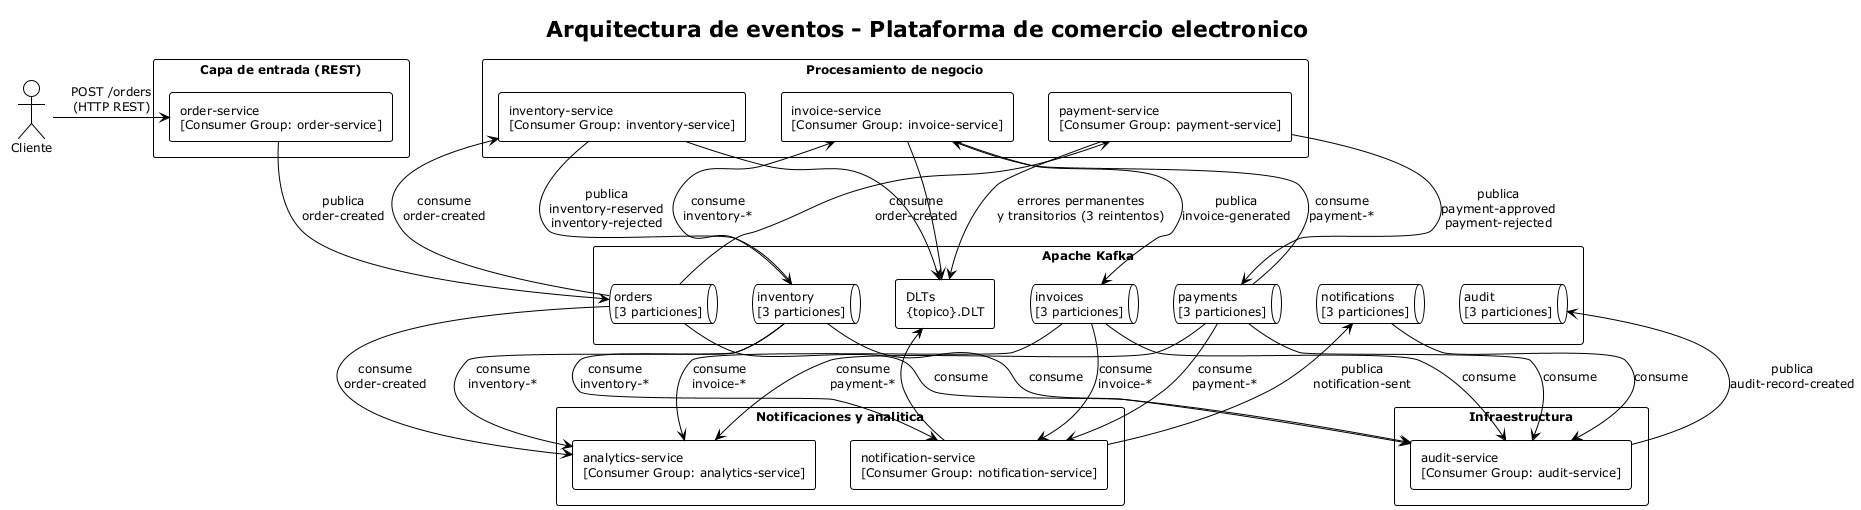

The diagram above was rendered by PlantUML. Its source (embedded in the PNG):
@startuml
!theme plain
skinparam backgroundColor #FEFEFE
skinparam componentStyle rectangle
skinparam defaultFontSize 12
skinparam packageStyle rectangle

title "Arquitectura de eventos - Plataforma de comercio electronico"

actor Cliente as CLI

package "Capa de entrada (REST)" {
  component "order-service\n[Consumer Group: order-service]" as OS
}

package "Apache Kafka" as KAFKA {
  queue "orders\n[3 particiones]" as TOPIC_ORDERS
  queue "payments\n[3 particiones]" as TOPIC_PAYMENTS
  queue "inventory\n[3 particiones]" as TOPIC_INVENTORY
  queue "invoices\n[3 particiones]" as TOPIC_INVOICES
  queue "notifications\n[3 particiones]" as TOPIC_NOTIFICATIONS
  queue "audit\n[3 particiones]" as TOPIC_AUDIT

  rectangle "DLTs\n{topico}.DLT" as DLTS
}

package "Procesamiento de negocio" {
  component "payment-service\n[Consumer Group: payment-service]" as PS
  component "inventory-service\n[Consumer Group: inventory-service]" as IS
  component "invoice-service\n[Consumer Group: invoice-service]" as IVS
}

package "Notificaciones y analitica" {
  component "notification-service\n[Consumer Group: notification-service]" as NS
  component "analytics-service\n[Consumer Group: analytics-service]" as AS
}

package "Infraestructura" {
  component "audit-service\n[Consumer Group: audit-service]" as AUD
}

' Conexiones REST
CLI -right-> OS : POST /orders\n(HTTP REST)

' order-service produce
OS --> TOPIC_ORDERS : publica\norder-created

' payment-service consume y produce
TOPIC_ORDERS --> PS : consume\norder-created
PS --> TOPIC_PAYMENTS : publica\npayment-approved\npayment-rejected

' inventory-service consume y produce
TOPIC_ORDERS --> IS : consume\norder-created
IS --> TOPIC_INVENTORY : publica\ninventory-reserved\ninventory-rejected

' invoice-service consume y produce
TOPIC_PAYMENTS --> IVS : consume\npayment-*
TOPIC_INVENTORY --> IVS : consume\ninventory-*
IVS --> TOPIC_INVOICES : publica\ninvoice-generated

' notification-service consume y produce
TOPIC_PAYMENTS --> NS : consume\npayment-*
TOPIC_INVENTORY --> NS : consume\ninventory-*
TOPIC_INVOICES --> NS : consume\ninvoice-*
NS --> TOPIC_NOTIFICATIONS : publica\nnotification-sent

' analytics-service consume
TOPIC_ORDERS --> AS : consume\norder-created
TOPIC_PAYMENTS --> AS : consume\npayment-*
TOPIC_INVENTORY --> AS : consume\ninventory-*
TOPIC_INVOICES --> AS : consume\ninvoice-*

' audit-service consume y produce
TOPIC_ORDERS --> AUD : consume
TOPIC_PAYMENTS --> AUD : consume
TOPIC_INVENTORY --> AUD : consume
TOPIC_INVOICES --> AUD : consume
TOPIC_NOTIFICATIONS --> AUD : consume
AUD --> TOPIC_AUDIT : publica\naudit-record-created

' DLT
PS --> DLTS : errores permanentes\ny transitorios (3 reintentos)
IS --> DLTS
IVS --> DLTS
NS --> DLTS

@enduml